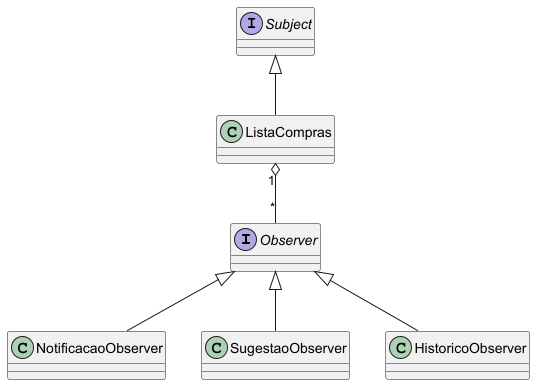

The diagram above was rendered by PlantUML. Its source (embedded in the PNG):
@startuml

interface Observer

interface Subject

class ListaCompras

class NotificacaoObserver

class SugestaoObserver

class HistoricoObserver

Subject <|-- ListaCompras
Observer <|-- NotificacaoObserver
Observer <|-- SugestaoObserver
Observer <|-- HistoricoObserver

ListaCompras "1" o-- "*" Observer

@enduml